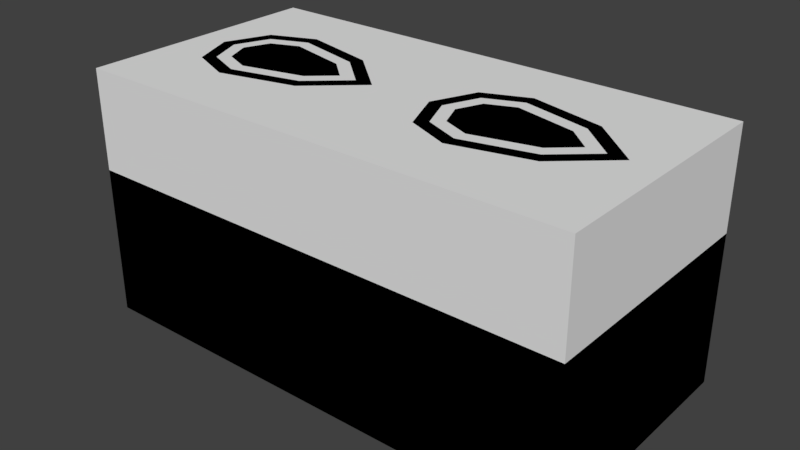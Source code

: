 # Source: OreFrother.blend  (saved by Blender 2.79.0; exported with 4.5.12 LTS)
import bpy
from mathutils import Matrix  # noqa: F401  (used for matrix-valued properties, if any)

bpy.ops.wm.read_factory_settings(use_empty=True)
scene = bpy.context.scene
scene.name = 'Scene'

# ---- collections
col_collection_1 = bpy.data.collections.new('Collection 1'); scene.collection.children.link(col_collection_1)

# ---- world
world_world = bpy.data.worlds.new('World'); scene.world = world_world
world_world.color = (0.05088, 0.05088, 0.05088)
world_world.use_sun_shadow = False
world_world.sun_shadow_jitter_overblur = 0.0
world_world.cycles.sampling_method = 'MANUAL'

# ---- meshes
me_cube_002 = bpy.data.meshes.new('Cube.002')
me_cube_002.from_pydata([(-2.0, -2.0, -2.0), (-2.0, -2.0, 2.0), (-2.0, 2.0, -2.0), (-2.0, 2.0, 2.0), (2.0, -2.0, -2.0), (2.0, -2.0, 2.0), (2.0, 2.0, -2.0), (2.0, 2.0, 2.0)], [], [(0, 1, 3, 2), (2, 3, 7, 6), (6, 7, 5, 4), (4, 5, 1, 0), (2, 6, 4, 0), (7, 3, 1, 5)])
me_cube_002.use_remesh_preserve_volume = False
me_cube_002.use_remesh_preserve_attributes = False
me_cube_002.use_mirror_vertex_groups = False
me_cube_002.update()
me_bounds = bpy.data.meshes.new('bounds')
me_bounds.from_pydata([(-2.0, -2.0, -2.0), (-2.0, -2.0, 2.0), (-2.0, 2.0, -2.0), (-2.0, 2.0, 2.0), (2.0, -2.0, -2.0), (2.0, -2.0, 2.0), (2.0, 2.0, -2.0), (2.0, 2.0, 2.0)], [], [(0, 1, 3, 2), (2, 3, 7, 6), (6, 7, 5, 4), (4, 5, 1, 0), (2, 6, 4, 0), (7, 3, 1, 5)])
me_bounds.use_remesh_preserve_volume = False
me_bounds.use_remesh_preserve_attributes = False
me_bounds.use_mirror_vertex_groups = False
me_bounds.update()
me_cylinder = bpy.data.meshes.new('Cylinder')
me_cylinder.from_pydata([(0.0, 1.0, -0.4), (0.0325, 0.5805, 0.4), (1.207, 0.7071, -0.4), (1.016, 0.342, 0.4), (2.0, -4.371e-08, -0.4), (1.399, -1.68e-08, 0.4), (1.207, -0.7071, -0.4), (1.016, -0.342, 0.4), (-8.742e-08, -1.0, -0.4), (0.0325, -0.5805, 0.4), (-0.7071, -0.7071, -0.4), (-0.401, -0.401, 0.4), (-1.0, 1.192e-08, -0.4), (-0.567, 1.891e-08, 0.4), (-0.7071, 0.7071, -0.4), (-0.401, 0.401, 0.4), (1.207, 0.7071, 0.4), (0.0, 1.0, 0.4), (2.0, -4.371e-08, 0.4), (1.207, -0.7071, 0.4), (-8.742e-08, -1.0, 0.4), (-0.7071, -0.7071, 0.4), (-1.0, 1.192e-08, 0.4), (-0.7071, 0.7071, 0.4), (1.111, 0.5245, 0.4), (0.01625, 0.7903, 0.4), (1.7, -4.371e-08, 0.4), (1.111, -0.5245, 0.4), (0.01625, -0.7903, 0.4), (-0.554, -0.554, 0.4), (-0.7835, 1.192e-08, 0.4), (-0.554, 0.554, 0.4), (1.111, 0.5245, 0.0), (0.01625, 0.7903, 0.0), (1.7, -4.371e-08, 0.0), (1.111, -0.5245, 0.0), (0.01625, -0.7903, 0.0), (-0.554, -0.554, 0.0), (-0.7835, 1.192e-08, 0.0), (-0.554, 0.554, 0.0), (1.016, 0.342, 0.0), (0.0325, 0.5805, 0.0), (1.399, -1.68e-08, 0.0), (1.016, -0.342, 0.0), (0.0325, -0.5805, 0.0), (-0.401, -0.401, 0.0), (-0.567, 1.891e-08, 0.0), (-0.401, 0.401, 0.0)], [], [(0, 17, 16, 2), (2, 16, 18, 4), (4, 18, 19, 6), (6, 19, 20, 8), (8, 20, 21, 10), (10, 21, 22, 12), (3, 1, 15, 13, 11, 9, 7, 5), (12, 22, 23, 14), (14, 23, 17, 0), (0, 2, 4, 6, 8, 10, 12, 14), (25, 24, 16, 17), (24, 26, 18, 16), (26, 27, 19, 18), (27, 28, 20, 19), (28, 29, 21, 20), (29, 30, 22, 21), (30, 31, 23, 22), (31, 25, 17, 23), (3, 5, 42, 40), (27, 26, 34, 35), (1, 3, 40, 41), (26, 24, 32, 34), (15, 1, 41, 47), (24, 25, 33, 32), (13, 15, 47, 46), (25, 31, 39, 33), (41, 40, 32, 33), (40, 42, 34, 32), (42, 43, 35, 34), (43, 44, 36, 35), (44, 45, 37, 36), (45, 46, 38, 37), (46, 47, 39, 38), (47, 41, 33, 39), (28, 27, 35, 36), (5, 7, 43, 42), (29, 28, 36, 37), (7, 9, 44, 43), (30, 29, 37, 38), (9, 11, 45, 44), (31, 30, 38, 39), (11, 13, 46, 45)])
me_cylinder.use_remesh_preserve_volume = False
me_cylinder.use_remesh_preserve_attributes = False
me_cylinder.use_mirror_vertex_groups = False
me_cylinder.update()
me_cylinder_002 = bpy.data.meshes.new('Cylinder.002')
me_cylinder_002.from_pydata([(0.0, 1.0, -0.4), (0.0325, 0.5805, 0.4), (1.207, 0.7071, -0.4), (1.016, 0.342, 0.4), (2.0, -4.371e-08, -0.4), (1.399, -1.68e-08, 0.4), (1.207, -0.7071, -0.4), (1.016, -0.342, 0.4), (-8.742e-08, -1.0, -0.4), (0.0325, -0.5805, 0.4), (-0.7071, -0.7071, -0.4), (-0.401, -0.401, 0.4), (-1.0, 1.192e-08, -0.4), (-0.567, 1.891e-08, 0.4), (-0.7071, 0.7071, -0.4), (-0.401, 0.401, 0.4), (1.207, 0.7071, 0.4), (0.0, 1.0, 0.4), (2.0, -4.371e-08, 0.4), (1.207, -0.7071, 0.4), (-8.742e-08, -1.0, 0.4), (-0.7071, -0.7071, 0.4), (-1.0, 1.192e-08, 0.4), (-0.7071, 0.7071, 0.4), (1.111, 0.5245, 0.4), (0.01625, 0.7903, 0.4), (1.7, -4.371e-08, 0.4), (1.111, -0.5245, 0.4), (0.01625, -0.7903, 0.4), (-0.554, -0.554, 0.4), (-0.7835, 1.192e-08, 0.4), (-0.554, 0.554, 0.4), (1.111, 0.5245, 0.0), (0.01625, 0.7903, 0.0), (1.7, -4.371e-08, 0.0), (1.111, -0.5245, 0.0), (0.01625, -0.7903, 0.0), (-0.554, -0.554, 0.0), (-0.7835, 1.192e-08, 0.0), (-0.554, 0.554, 0.0), (1.016, 0.342, 0.0), (0.0325, 0.5805, 0.0), (1.399, -1.68e-08, 0.0), (1.016, -0.342, 0.0), (0.0325, -0.5805, 0.0), (-0.401, -0.401, 0.0), (-0.567, 1.891e-08, 0.0), (-0.401, 0.401, 0.0)], [], [(0, 17, 16, 2), (2, 16, 18, 4), (4, 18, 19, 6), (6, 19, 20, 8), (8, 20, 21, 10), (10, 21, 22, 12), (3, 1, 15, 13, 11, 9, 7, 5), (12, 22, 23, 14), (14, 23, 17, 0), (0, 2, 4, 6, 8, 10, 12, 14), (25, 24, 16, 17), (24, 26, 18, 16), (26, 27, 19, 18), (27, 28, 20, 19), (28, 29, 21, 20), (29, 30, 22, 21), (30, 31, 23, 22), (31, 25, 17, 23), (3, 5, 42, 40), (27, 26, 34, 35), (1, 3, 40, 41), (26, 24, 32, 34), (15, 1, 41, 47), (24, 25, 33, 32), (13, 15, 47, 46), (25, 31, 39, 33), (41, 40, 32, 33), (40, 42, 34, 32), (42, 43, 35, 34), (43, 44, 36, 35), (44, 45, 37, 36), (45, 46, 38, 37), (46, 47, 39, 38), (47, 41, 33, 39), (28, 27, 35, 36), (5, 7, 43, 42), (29, 28, 36, 37), (7, 9, 44, 43), (30, 29, 37, 38), (9, 11, 45, 44), (31, 30, 38, 39), (11, 13, 46, 45)])
me_cylinder_002.use_remesh_preserve_volume = False
me_cylinder_002.use_remesh_preserve_attributes = False
me_cylinder_002.use_mirror_vertex_groups = False
me_cylinder_002.update()

# ---- objects
ob_cube = bpy.data.objects.new('Cube', me_cube_002)
ob_bounds = bpy.data.objects.new('bounds', me_bounds)
ob_cylinder = bpy.data.objects.new('Cylinder', me_cylinder)
ob_cylinder_001 = bpy.data.objects.new('Cylinder.001', me_cylinder_002)

# ---- transforms, parenting, visibility, modifiers, constraints
ob_cube.location = (0.0, 0.0, 1.2)
ob_cube.scale = (2.0, 1.0, 0.6)
ob_cube.lineart.crease_threshold = 0.0
ob_bounds.location = (0.0, 0.0, 2.0)
ob_bounds.scale = (2.0, 1.0, 1.0)
ob_bounds.display_type = 'BOUNDS'
ob_bounds.lineart.crease_threshold = 0.0
ob_cylinder.location = (-2.5, 0.0, 3.6)
ob_cylinder.lineart.crease_threshold = 0.0
ob_cylinder_001.location = (1.5, 0.0, 3.6)
ob_cylinder_001.lineart.crease_threshold = 0.0

# ---- collection membership
col_collection_1.objects.link(ob_cube)
col_collection_1.objects.link(ob_bounds)
col_collection_1.objects.link(ob_cylinder)
col_collection_1.objects.link(ob_cylinder_001)

# ---- scene / render settings (as saved in the file)
scene.frame_start = 1; scene.frame_end = 250; scene.frame_set(1)
scene.render.engine = 'BLENDER_EEVEE_NEXT'
scene.render.resolution_percentage = 50
scene.render.dither_intensity = 0.0
scene.cycles.use_denoising = False
scene.cycles.samples = 128
scene.cycles.sampling_pattern = 'TABULATED_SOBOL'
scene.cycles.use_adaptive_sampling = False
scene.cycles.use_light_tree = False
scene.cycles.blur_glossy = 0.0
scene.cycles.sample_clamp_indirect = 0.0
scene.view_settings.view_transform = 'Standard'
bpy.context.view_layer.update()

# ---- added for rendering (the .blend has no active camera and no usable light): camera, sun
cam_auto = bpy.data.cameras.new('AutoCamera')
cam_auto.lens = 50.0
cam_auto.sensor_width = 36.0
cam_auto.clip_end = 1000.0
ob_auto_camera = bpy.data.objects.new('AutoCamera', cam_auto)
scene.collection.objects.link(ob_auto_camera)
ob_auto_camera.location = (9.06531, -10.8784, 9.25225)
ob_auto_camera.rotation_euler = (1.09748, -7.21219e-08, 0.694738)
scene.camera = ob_auto_camera
light_auto_sun = bpy.data.lights.new('AutoSun', 'SUN')
light_auto_sun.energy = 3.0
light_auto_sun.angle = 0.0523599
ob_auto_sun = bpy.data.objects.new('AutoSun', light_auto_sun)
scene.collection.objects.link(ob_auto_sun)
ob_auto_sun.rotation_euler = (0.872665, 0.174533, 0.523599)
bpy.context.view_layer.update()
